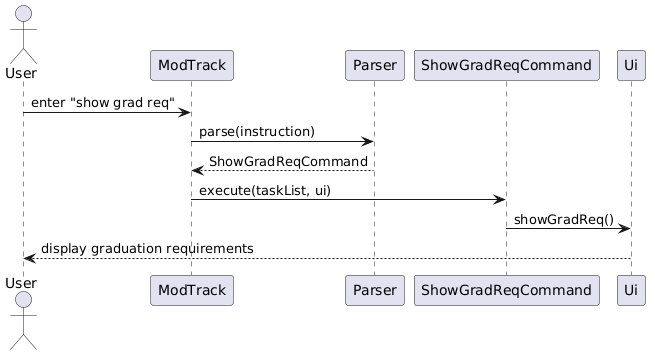

The diagram above was rendered by PlantUML. Its source (embedded in the PNG):
@startuml
actor User
participant ModTrack
participant Parser
participant ShowGradReqCommand
participant Ui

User -> ModTrack: enter "show grad req"
ModTrack -> Parser: parse(instruction)
Parser --> ModTrack: ShowGradReqCommand
ModTrack -> ShowGradReqCommand: execute(taskList, ui)
ShowGradReqCommand -> Ui: showGradReq()
Ui --> User: display graduation requirements
@enduml